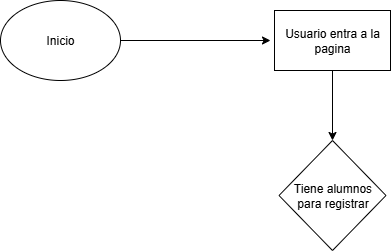

The diagram above was exported from draw.io. Its source (the exported page's mxGraphModel, read from the mxfile embedded in the PNG):
<mxGraphModel dx="872" dy="473" grid="1" gridSize="10" guides="1" tooltips="1" connect="1" arrows="1" fold="1" page="1" pageScale="1" pageWidth="827" pageHeight="1169" math="0" shadow="0">
  <root>
    <mxCell id="0" />
    <mxCell id="1" parent="0" />
    <mxCell id="fMBcQ_O8rw3DJTJ-m6Dw-3" style="edgeStyle=orthogonalEdgeStyle;rounded=0;orthogonalLoop=1;jettySize=auto;html=1;" edge="1" parent="1" source="fMBcQ_O8rw3DJTJ-m6Dw-1">
      <mxGeometry relative="1" as="geometry">
        <mxPoint x="350" y="120" as="targetPoint" />
      </mxGeometry>
    </mxCell>
    <mxCell id="fMBcQ_O8rw3DJTJ-m6Dw-1" value="Inicio" style="ellipse;whiteSpace=wrap;html=1;" vertex="1" parent="1">
      <mxGeometry x="80" y="80" width="120" height="80" as="geometry" />
    </mxCell>
    <mxCell id="fMBcQ_O8rw3DJTJ-m6Dw-5" value="" style="edgeStyle=orthogonalEdgeStyle;rounded=0;orthogonalLoop=1;jettySize=auto;html=1;" edge="1" parent="1" source="fMBcQ_O8rw3DJTJ-m6Dw-2" target="fMBcQ_O8rw3DJTJ-m6Dw-4">
      <mxGeometry relative="1" as="geometry" />
    </mxCell>
    <mxCell id="fMBcQ_O8rw3DJTJ-m6Dw-2" value="Usuario entra a la pagina" style="rounded=0;whiteSpace=wrap;html=1;" vertex="1" parent="1">
      <mxGeometry x="354" y="90" width="116" height="60" as="geometry" />
    </mxCell>
    <mxCell id="fMBcQ_O8rw3DJTJ-m6Dw-4" value="Tiene alumnos para registrar" style="rhombus;whiteSpace=wrap;html=1;rounded=0;" vertex="1" parent="1">
      <mxGeometry x="358.5" y="220" width="107" height="110" as="geometry" />
    </mxCell>
  </root>
</mxGraphModel>